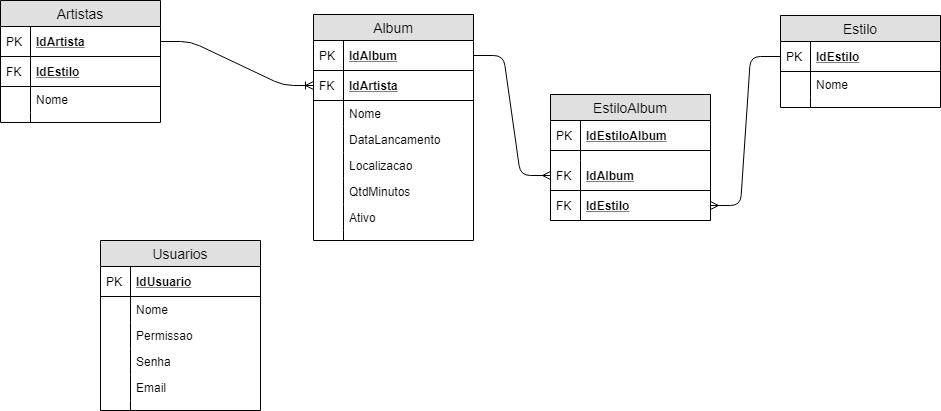

The diagram above was exported from draw.io. Its source (the exported page's mxGraphModel, read from the mxfile embedded in the PNG):
<mxGraphModel dx="971" dy="403" grid="1" gridSize="10" guides="1" tooltips="1" connect="1" arrows="1" fold="1" page="1" pageScale="1" pageWidth="827" pageHeight="1169" math="0" shadow="0">
  <root>
    <mxCell id="0" />
    <mxCell id="1" parent="0" />
    <mxCell id="dK4Xc7ExlIB3MMFDBKpa-39" value="Album" style="swimlane;fontStyle=0;childLayout=stackLayout;horizontal=1;startSize=26;fillColor=#e0e0e0;horizontalStack=0;resizeParent=1;resizeParentMax=0;resizeLast=0;collapsible=1;marginBottom=0;swimlaneFillColor=#ffffff;align=center;fontSize=14;" parent="1" vertex="1">
      <mxGeometry x="333" y="100" width="160" height="226" as="geometry" />
    </mxCell>
    <mxCell id="dK4Xc7ExlIB3MMFDBKpa-40" value="IdAlbum" style="shape=partialRectangle;top=0;left=0;right=0;bottom=1;align=left;verticalAlign=middle;fillColor=none;spacingLeft=34;spacingRight=4;overflow=hidden;rotatable=0;points=[[0,0.5],[1,0.5]];portConstraint=eastwest;dropTarget=0;fontStyle=5;fontSize=12;" parent="dK4Xc7ExlIB3MMFDBKpa-39" vertex="1">
      <mxGeometry y="26" width="160" height="30" as="geometry" />
    </mxCell>
    <mxCell id="dK4Xc7ExlIB3MMFDBKpa-41" value="PK" style="shape=partialRectangle;top=0;left=0;bottom=0;fillColor=none;align=left;verticalAlign=middle;spacingLeft=4;spacingRight=4;overflow=hidden;rotatable=0;points=[];portConstraint=eastwest;part=1;fontSize=12;" parent="dK4Xc7ExlIB3MMFDBKpa-40" vertex="1" connectable="0">
      <mxGeometry width="30" height="30" as="geometry" />
    </mxCell>
    <mxCell id="dK4Xc7ExlIB3MMFDBKpa-42" value="IdArtista" style="shape=partialRectangle;top=0;left=0;right=0;bottom=1;align=left;verticalAlign=middle;fillColor=none;spacingLeft=34;spacingRight=4;overflow=hidden;rotatable=0;points=[[0,0.5],[1,0.5]];portConstraint=eastwest;dropTarget=0;fontStyle=5;fontSize=12;" parent="dK4Xc7ExlIB3MMFDBKpa-39" vertex="1">
      <mxGeometry y="56" width="160" height="30" as="geometry" />
    </mxCell>
    <mxCell id="dK4Xc7ExlIB3MMFDBKpa-43" value="FK" style="shape=partialRectangle;top=0;left=0;bottom=0;fillColor=none;align=left;verticalAlign=middle;spacingLeft=4;spacingRight=4;overflow=hidden;rotatable=0;points=[];portConstraint=eastwest;part=1;fontSize=12;" parent="dK4Xc7ExlIB3MMFDBKpa-42" vertex="1" connectable="0">
      <mxGeometry width="30" height="30" as="geometry" />
    </mxCell>
    <mxCell id="dK4Xc7ExlIB3MMFDBKpa-44" value="Nome" style="shape=partialRectangle;top=0;left=0;right=0;bottom=0;align=left;verticalAlign=top;fillColor=none;spacingLeft=34;spacingRight=4;overflow=hidden;rotatable=0;points=[[0,0.5],[1,0.5]];portConstraint=eastwest;dropTarget=0;fontSize=12;" parent="dK4Xc7ExlIB3MMFDBKpa-39" vertex="1">
      <mxGeometry y="86" width="160" height="26" as="geometry" />
    </mxCell>
    <mxCell id="dK4Xc7ExlIB3MMFDBKpa-45" value="" style="shape=partialRectangle;top=0;left=0;bottom=0;fillColor=none;align=left;verticalAlign=top;spacingLeft=4;spacingRight=4;overflow=hidden;rotatable=0;points=[];portConstraint=eastwest;part=1;fontSize=12;" parent="dK4Xc7ExlIB3MMFDBKpa-44" vertex="1" connectable="0">
      <mxGeometry width="30" height="26" as="geometry" />
    </mxCell>
    <mxCell id="dK4Xc7ExlIB3MMFDBKpa-48" value="DataLancamento" style="shape=partialRectangle;top=0;left=0;right=0;bottom=0;align=left;verticalAlign=top;fillColor=none;spacingLeft=34;spacingRight=4;overflow=hidden;rotatable=0;points=[[0,0.5],[1,0.5]];portConstraint=eastwest;dropTarget=0;fontSize=12;" parent="dK4Xc7ExlIB3MMFDBKpa-39" vertex="1">
      <mxGeometry y="112" width="160" height="26" as="geometry" />
    </mxCell>
    <mxCell id="dK4Xc7ExlIB3MMFDBKpa-49" value="" style="shape=partialRectangle;top=0;left=0;bottom=0;fillColor=none;align=left;verticalAlign=top;spacingLeft=4;spacingRight=4;overflow=hidden;rotatable=0;points=[];portConstraint=eastwest;part=1;fontSize=12;" parent="dK4Xc7ExlIB3MMFDBKpa-48" vertex="1" connectable="0">
      <mxGeometry width="30" height="26" as="geometry" />
    </mxCell>
    <mxCell id="dK4Xc7ExlIB3MMFDBKpa-50" value="Localizacao" style="shape=partialRectangle;top=0;left=0;right=0;bottom=0;align=left;verticalAlign=top;fillColor=none;spacingLeft=34;spacingRight=4;overflow=hidden;rotatable=0;points=[[0,0.5],[1,0.5]];portConstraint=eastwest;dropTarget=0;fontSize=12;" parent="dK4Xc7ExlIB3MMFDBKpa-39" vertex="1">
      <mxGeometry y="138" width="160" height="26" as="geometry" />
    </mxCell>
    <mxCell id="dK4Xc7ExlIB3MMFDBKpa-51" value="" style="shape=partialRectangle;top=0;left=0;bottom=0;fillColor=none;align=left;verticalAlign=top;spacingLeft=4;spacingRight=4;overflow=hidden;rotatable=0;points=[];portConstraint=eastwest;part=1;fontSize=12;" parent="dK4Xc7ExlIB3MMFDBKpa-50" vertex="1" connectable="0">
      <mxGeometry width="30" height="26" as="geometry" />
    </mxCell>
    <mxCell id="dK4Xc7ExlIB3MMFDBKpa-52" value="QtdMinutos" style="shape=partialRectangle;top=0;left=0;right=0;bottom=0;align=left;verticalAlign=top;fillColor=none;spacingLeft=34;spacingRight=4;overflow=hidden;rotatable=0;points=[[0,0.5],[1,0.5]];portConstraint=eastwest;dropTarget=0;fontSize=12;" parent="dK4Xc7ExlIB3MMFDBKpa-39" vertex="1">
      <mxGeometry y="164" width="160" height="26" as="geometry" />
    </mxCell>
    <mxCell id="dK4Xc7ExlIB3MMFDBKpa-53" value="" style="shape=partialRectangle;top=0;left=0;bottom=0;fillColor=none;align=left;verticalAlign=top;spacingLeft=4;spacingRight=4;overflow=hidden;rotatable=0;points=[];portConstraint=eastwest;part=1;fontSize=12;" parent="dK4Xc7ExlIB3MMFDBKpa-52" vertex="1" connectable="0">
      <mxGeometry width="30" height="26" as="geometry" />
    </mxCell>
    <mxCell id="dK4Xc7ExlIB3MMFDBKpa-54" value="Ativo" style="shape=partialRectangle;top=0;left=0;right=0;bottom=0;align=left;verticalAlign=top;fillColor=none;spacingLeft=34;spacingRight=4;overflow=hidden;rotatable=0;points=[[0,0.5],[1,0.5]];portConstraint=eastwest;dropTarget=0;fontSize=12;" parent="dK4Xc7ExlIB3MMFDBKpa-39" vertex="1">
      <mxGeometry y="190" width="160" height="26" as="geometry" />
    </mxCell>
    <mxCell id="dK4Xc7ExlIB3MMFDBKpa-55" value="" style="shape=partialRectangle;top=0;left=0;bottom=0;fillColor=none;align=left;verticalAlign=top;spacingLeft=4;spacingRight=4;overflow=hidden;rotatable=0;points=[];portConstraint=eastwest;part=1;fontSize=12;" parent="dK4Xc7ExlIB3MMFDBKpa-54" vertex="1" connectable="0">
      <mxGeometry width="30" height="26" as="geometry" />
    </mxCell>
    <mxCell id="dK4Xc7ExlIB3MMFDBKpa-46" value="" style="shape=partialRectangle;top=0;left=0;right=0;bottom=0;align=left;verticalAlign=top;fillColor=none;spacingLeft=34;spacingRight=4;overflow=hidden;rotatable=0;points=[[0,0.5],[1,0.5]];portConstraint=eastwest;dropTarget=0;fontSize=12;" parent="dK4Xc7ExlIB3MMFDBKpa-39" vertex="1">
      <mxGeometry y="216" width="160" height="10" as="geometry" />
    </mxCell>
    <mxCell id="dK4Xc7ExlIB3MMFDBKpa-47" value="" style="shape=partialRectangle;top=0;left=0;bottom=0;fillColor=none;align=left;verticalAlign=top;spacingLeft=4;spacingRight=4;overflow=hidden;rotatable=0;points=[];portConstraint=eastwest;part=1;fontSize=12;" parent="dK4Xc7ExlIB3MMFDBKpa-46" vertex="1" connectable="0">
      <mxGeometry width="30" height="10" as="geometry" />
    </mxCell>
    <mxCell id="dK4Xc7ExlIB3MMFDBKpa-57" value="" style="edgeStyle=entityRelationEdgeStyle;fontSize=12;html=1;endArrow=ERoneToMany;exitX=1;exitY=0.5;exitDx=0;exitDy=0;entryX=0;entryY=0.5;entryDx=0;entryDy=0;" parent="1" source="dK4Xc7ExlIB3MMFDBKpa-13" target="dK4Xc7ExlIB3MMFDBKpa-42" edge="1">
      <mxGeometry width="100" height="100" relative="1" as="geometry">
        <mxPoint x="360" y="390" as="sourcePoint" />
        <mxPoint x="460" y="290" as="targetPoint" />
      </mxGeometry>
    </mxCell>
    <mxCell id="dK4Xc7ExlIB3MMFDBKpa-58" value="Usuarios" style="swimlane;fontStyle=0;childLayout=stackLayout;horizontal=1;startSize=26;fillColor=#e0e0e0;horizontalStack=0;resizeParent=1;resizeParentMax=0;resizeLast=0;collapsible=1;marginBottom=0;swimlaneFillColor=#ffffff;align=center;fontSize=14;" parent="1" vertex="1">
      <mxGeometry x="120" y="326" width="160" height="170" as="geometry" />
    </mxCell>
    <mxCell id="dK4Xc7ExlIB3MMFDBKpa-59" value="IdUsuario" style="shape=partialRectangle;top=0;left=0;right=0;bottom=1;align=left;verticalAlign=middle;fillColor=none;spacingLeft=34;spacingRight=4;overflow=hidden;rotatable=0;points=[[0,0.5],[1,0.5]];portConstraint=eastwest;dropTarget=0;fontStyle=5;fontSize=12;" parent="dK4Xc7ExlIB3MMFDBKpa-58" vertex="1">
      <mxGeometry y="26" width="160" height="30" as="geometry" />
    </mxCell>
    <mxCell id="dK4Xc7ExlIB3MMFDBKpa-60" value="PK" style="shape=partialRectangle;top=0;left=0;bottom=0;fillColor=none;align=left;verticalAlign=middle;spacingLeft=4;spacingRight=4;overflow=hidden;rotatable=0;points=[];portConstraint=eastwest;part=1;fontSize=12;" parent="dK4Xc7ExlIB3MMFDBKpa-59" vertex="1" connectable="0">
      <mxGeometry width="30" height="30" as="geometry" />
    </mxCell>
    <mxCell id="dK4Xc7ExlIB3MMFDBKpa-61" value="Nome" style="shape=partialRectangle;top=0;left=0;right=0;bottom=0;align=left;verticalAlign=top;fillColor=none;spacingLeft=34;spacingRight=4;overflow=hidden;rotatable=0;points=[[0,0.5],[1,0.5]];portConstraint=eastwest;dropTarget=0;fontSize=12;" parent="dK4Xc7ExlIB3MMFDBKpa-58" vertex="1">
      <mxGeometry y="56" width="160" height="26" as="geometry" />
    </mxCell>
    <mxCell id="dK4Xc7ExlIB3MMFDBKpa-62" value="" style="shape=partialRectangle;top=0;left=0;bottom=0;fillColor=none;align=left;verticalAlign=top;spacingLeft=4;spacingRight=4;overflow=hidden;rotatable=0;points=[];portConstraint=eastwest;part=1;fontSize=12;" parent="dK4Xc7ExlIB3MMFDBKpa-61" vertex="1" connectable="0">
      <mxGeometry width="30" height="26" as="geometry" />
    </mxCell>
    <mxCell id="dK4Xc7ExlIB3MMFDBKpa-69" value="Permissao" style="shape=partialRectangle;top=0;left=0;right=0;bottom=0;align=left;verticalAlign=top;fillColor=none;spacingLeft=34;spacingRight=4;overflow=hidden;rotatable=0;points=[[0,0.5],[1,0.5]];portConstraint=eastwest;dropTarget=0;fontSize=12;" parent="dK4Xc7ExlIB3MMFDBKpa-58" vertex="1">
      <mxGeometry y="82" width="160" height="26" as="geometry" />
    </mxCell>
    <mxCell id="dK4Xc7ExlIB3MMFDBKpa-70" value="" style="shape=partialRectangle;top=0;left=0;bottom=0;fillColor=none;align=left;verticalAlign=top;spacingLeft=4;spacingRight=4;overflow=hidden;rotatable=0;points=[];portConstraint=eastwest;part=1;fontSize=12;" parent="dK4Xc7ExlIB3MMFDBKpa-69" vertex="1" connectable="0">
      <mxGeometry width="30" height="26" as="geometry" />
    </mxCell>
    <mxCell id="dK4Xc7ExlIB3MMFDBKpa-67" value="Senha" style="shape=partialRectangle;top=0;left=0;right=0;bottom=0;align=left;verticalAlign=top;fillColor=none;spacingLeft=34;spacingRight=4;overflow=hidden;rotatable=0;points=[[0,0.5],[1,0.5]];portConstraint=eastwest;dropTarget=0;fontSize=12;" parent="dK4Xc7ExlIB3MMFDBKpa-58" vertex="1">
      <mxGeometry y="108" width="160" height="26" as="geometry" />
    </mxCell>
    <mxCell id="dK4Xc7ExlIB3MMFDBKpa-68" value="" style="shape=partialRectangle;top=0;left=0;bottom=0;fillColor=none;align=left;verticalAlign=top;spacingLeft=4;spacingRight=4;overflow=hidden;rotatable=0;points=[];portConstraint=eastwest;part=1;fontSize=12;" parent="dK4Xc7ExlIB3MMFDBKpa-67" vertex="1" connectable="0">
      <mxGeometry width="30" height="26" as="geometry" />
    </mxCell>
    <mxCell id="dK4Xc7ExlIB3MMFDBKpa-65" value="Email" style="shape=partialRectangle;top=0;left=0;right=0;bottom=0;align=left;verticalAlign=top;fillColor=none;spacingLeft=34;spacingRight=4;overflow=hidden;rotatable=0;points=[[0,0.5],[1,0.5]];portConstraint=eastwest;dropTarget=0;fontSize=12;" parent="dK4Xc7ExlIB3MMFDBKpa-58" vertex="1">
      <mxGeometry y="134" width="160" height="26" as="geometry" />
    </mxCell>
    <mxCell id="dK4Xc7ExlIB3MMFDBKpa-66" value="" style="shape=partialRectangle;top=0;left=0;bottom=0;fillColor=none;align=left;verticalAlign=top;spacingLeft=4;spacingRight=4;overflow=hidden;rotatable=0;points=[];portConstraint=eastwest;part=1;fontSize=12;" parent="dK4Xc7ExlIB3MMFDBKpa-65" vertex="1" connectable="0">
      <mxGeometry width="30" height="26" as="geometry" />
    </mxCell>
    <mxCell id="dK4Xc7ExlIB3MMFDBKpa-63" value="" style="shape=partialRectangle;top=0;left=0;right=0;bottom=0;align=left;verticalAlign=top;fillColor=none;spacingLeft=34;spacingRight=4;overflow=hidden;rotatable=0;points=[[0,0.5],[1,0.5]];portConstraint=eastwest;dropTarget=0;fontSize=12;" parent="dK4Xc7ExlIB3MMFDBKpa-58" vertex="1">
      <mxGeometry y="160" width="160" height="10" as="geometry" />
    </mxCell>
    <mxCell id="dK4Xc7ExlIB3MMFDBKpa-64" value="" style="shape=partialRectangle;top=0;left=0;bottom=0;fillColor=none;align=left;verticalAlign=top;spacingLeft=4;spacingRight=4;overflow=hidden;rotatable=0;points=[];portConstraint=eastwest;part=1;fontSize=12;" parent="dK4Xc7ExlIB3MMFDBKpa-63" vertex="1" connectable="0">
      <mxGeometry width="30" height="10" as="geometry" />
    </mxCell>
    <mxCell id="fBB5caSRIGke8m2ms9U7-12" value="" style="edgeStyle=entityRelationEdgeStyle;fontSize=12;html=1;endArrow=ERmany;exitX=1;exitY=0.5;exitDx=0;exitDy=0;entryX=0;entryY=0.5;entryDx=0;entryDy=0;" parent="1" source="dK4Xc7ExlIB3MMFDBKpa-40" target="fBB5caSRIGke8m2ms9U7-8" edge="1">
      <mxGeometry width="100" height="100" relative="1" as="geometry">
        <mxPoint x="430" y="530" as="sourcePoint" />
        <mxPoint x="530" y="430" as="targetPoint" />
      </mxGeometry>
    </mxCell>
    <mxCell id="fBB5caSRIGke8m2ms9U7-13" value="" style="edgeStyle=entityRelationEdgeStyle;fontSize=12;html=1;endArrow=ERmany;" parent="1" source="dK4Xc7ExlIB3MMFDBKpa-2" target="fBB5caSRIGke8m2ms9U7-10" edge="1">
      <mxGeometry width="100" height="100" relative="1" as="geometry">
        <mxPoint x="780" y="530" as="sourcePoint" />
        <mxPoint x="880" y="430" as="targetPoint" />
      </mxGeometry>
    </mxCell>
    <mxCell id="dK4Xc7ExlIB3MMFDBKpa-1" value="Estilo" style="swimlane;fontStyle=0;childLayout=stackLayout;horizontal=1;startSize=26;fillColor=#e0e0e0;horizontalStack=0;resizeParent=1;resizeParentMax=0;resizeLast=0;collapsible=1;marginBottom=0;swimlaneFillColor=#ffffff;align=center;fontSize=14;" parent="1" vertex="1">
      <mxGeometry x="800" y="101" width="160" height="92" as="geometry" />
    </mxCell>
    <mxCell id="dK4Xc7ExlIB3MMFDBKpa-2" value="IdEstilo" style="shape=partialRectangle;top=0;left=0;right=0;bottom=1;align=left;verticalAlign=middle;fillColor=none;spacingLeft=34;spacingRight=4;overflow=hidden;rotatable=0;points=[[0,0.5],[1,0.5]];portConstraint=eastwest;dropTarget=0;fontStyle=5;fontSize=12;" parent="dK4Xc7ExlIB3MMFDBKpa-1" vertex="1">
      <mxGeometry y="26" width="160" height="30" as="geometry" />
    </mxCell>
    <mxCell id="dK4Xc7ExlIB3MMFDBKpa-3" value="PK" style="shape=partialRectangle;top=0;left=0;bottom=0;fillColor=none;align=left;verticalAlign=middle;spacingLeft=4;spacingRight=4;overflow=hidden;rotatable=0;points=[];portConstraint=eastwest;part=1;fontSize=12;" parent="dK4Xc7ExlIB3MMFDBKpa-2" vertex="1" connectable="0">
      <mxGeometry width="30" height="30" as="geometry" />
    </mxCell>
    <mxCell id="dK4Xc7ExlIB3MMFDBKpa-4" value="Nome" style="shape=partialRectangle;top=0;left=0;right=0;bottom=0;align=left;verticalAlign=top;fillColor=none;spacingLeft=34;spacingRight=4;overflow=hidden;rotatable=0;points=[[0,0.5],[1,0.5]];portConstraint=eastwest;dropTarget=0;fontSize=12;" parent="dK4Xc7ExlIB3MMFDBKpa-1" vertex="1">
      <mxGeometry y="56" width="160" height="26" as="geometry" />
    </mxCell>
    <mxCell id="dK4Xc7ExlIB3MMFDBKpa-5" value="" style="shape=partialRectangle;top=0;left=0;bottom=0;fillColor=none;align=left;verticalAlign=top;spacingLeft=4;spacingRight=4;overflow=hidden;rotatable=0;points=[];portConstraint=eastwest;part=1;fontSize=12;" parent="dK4Xc7ExlIB3MMFDBKpa-4" vertex="1" connectable="0">
      <mxGeometry width="30" height="26" as="geometry" />
    </mxCell>
    <mxCell id="dK4Xc7ExlIB3MMFDBKpa-10" value="" style="shape=partialRectangle;top=0;left=0;right=0;bottom=0;align=left;verticalAlign=top;fillColor=none;spacingLeft=34;spacingRight=4;overflow=hidden;rotatable=0;points=[[0,0.5],[1,0.5]];portConstraint=eastwest;dropTarget=0;fontSize=12;" parent="dK4Xc7ExlIB3MMFDBKpa-1" vertex="1">
      <mxGeometry y="82" width="160" height="10" as="geometry" />
    </mxCell>
    <mxCell id="dK4Xc7ExlIB3MMFDBKpa-11" value="" style="shape=partialRectangle;top=0;left=0;bottom=0;fillColor=none;align=left;verticalAlign=top;spacingLeft=4;spacingRight=4;overflow=hidden;rotatable=0;points=[];portConstraint=eastwest;part=1;fontSize=12;" parent="dK4Xc7ExlIB3MMFDBKpa-10" vertex="1" connectable="0">
      <mxGeometry width="30" height="10" as="geometry" />
    </mxCell>
    <mxCell id="fBB5caSRIGke8m2ms9U7-1" value="EstiloAlbum" style="swimlane;fontStyle=0;childLayout=stackLayout;horizontal=1;startSize=26;fillColor=#e0e0e0;horizontalStack=0;resizeParent=1;resizeParentMax=0;resizeLast=0;collapsible=1;marginBottom=0;swimlaneFillColor=#ffffff;align=center;fontSize=14;" parent="1" vertex="1">
      <mxGeometry x="570" y="180" width="160" height="126" as="geometry" />
    </mxCell>
    <mxCell id="fBB5caSRIGke8m2ms9U7-2" value="IdEstiloAlbum" style="shape=partialRectangle;top=0;left=0;right=0;bottom=1;align=left;verticalAlign=middle;fillColor=none;spacingLeft=34;spacingRight=4;overflow=hidden;rotatable=0;points=[[0,0.5],[1,0.5]];portConstraint=eastwest;dropTarget=0;fontStyle=5;fontSize=12;" parent="fBB5caSRIGke8m2ms9U7-1" vertex="1">
      <mxGeometry y="26" width="160" height="30" as="geometry" />
    </mxCell>
    <mxCell id="fBB5caSRIGke8m2ms9U7-3" value="PK" style="shape=partialRectangle;top=0;left=0;bottom=0;fillColor=none;align=left;verticalAlign=middle;spacingLeft=4;spacingRight=4;overflow=hidden;rotatable=0;points=[];portConstraint=eastwest;part=1;fontSize=12;" parent="fBB5caSRIGke8m2ms9U7-2" vertex="1" connectable="0">
      <mxGeometry width="30" height="30" as="geometry" />
    </mxCell>
    <mxCell id="fBB5caSRIGke8m2ms9U7-6" value="" style="shape=partialRectangle;top=0;left=0;right=0;bottom=0;align=left;verticalAlign=top;fillColor=none;spacingLeft=34;spacingRight=4;overflow=hidden;rotatable=0;points=[[0,0.5],[1,0.5]];portConstraint=eastwest;dropTarget=0;fontSize=12;" parent="fBB5caSRIGke8m2ms9U7-1" vertex="1">
      <mxGeometry y="56" width="160" height="10" as="geometry" />
    </mxCell>
    <mxCell id="fBB5caSRIGke8m2ms9U7-7" value="" style="shape=partialRectangle;top=0;left=0;bottom=0;fillColor=none;align=left;verticalAlign=top;spacingLeft=4;spacingRight=4;overflow=hidden;rotatable=0;points=[];portConstraint=eastwest;part=1;fontSize=12;" parent="fBB5caSRIGke8m2ms9U7-6" vertex="1" connectable="0">
      <mxGeometry width="30" height="10" as="geometry" />
    </mxCell>
    <mxCell id="fBB5caSRIGke8m2ms9U7-8" value="IdAlbum" style="shape=partialRectangle;top=0;left=0;right=0;bottom=1;align=left;verticalAlign=middle;fillColor=none;spacingLeft=34;spacingRight=4;overflow=hidden;rotatable=0;points=[[0,0.5],[1,0.5]];portConstraint=eastwest;dropTarget=0;fontStyle=5;fontSize=12;" parent="fBB5caSRIGke8m2ms9U7-1" vertex="1">
      <mxGeometry y="66" width="160" height="30" as="geometry" />
    </mxCell>
    <mxCell id="fBB5caSRIGke8m2ms9U7-9" value="FK" style="shape=partialRectangle;top=0;left=0;bottom=0;fillColor=none;align=left;verticalAlign=middle;spacingLeft=4;spacingRight=4;overflow=hidden;rotatable=0;points=[];portConstraint=eastwest;part=1;fontSize=12;" parent="fBB5caSRIGke8m2ms9U7-8" vertex="1" connectable="0">
      <mxGeometry width="30" height="30" as="geometry" />
    </mxCell>
    <mxCell id="fBB5caSRIGke8m2ms9U7-10" value="IdEstilo" style="shape=partialRectangle;top=0;left=0;right=0;bottom=1;align=left;verticalAlign=middle;fillColor=none;spacingLeft=34;spacingRight=4;overflow=hidden;rotatable=0;points=[[0,0.5],[1,0.5]];portConstraint=eastwest;dropTarget=0;fontStyle=5;fontSize=12;" parent="fBB5caSRIGke8m2ms9U7-1" vertex="1">
      <mxGeometry y="96" width="160" height="30" as="geometry" />
    </mxCell>
    <mxCell id="fBB5caSRIGke8m2ms9U7-11" value="FK" style="shape=partialRectangle;top=0;left=0;bottom=0;fillColor=none;align=left;verticalAlign=middle;spacingLeft=4;spacingRight=4;overflow=hidden;rotatable=0;points=[];portConstraint=eastwest;part=1;fontSize=12;" parent="fBB5caSRIGke8m2ms9U7-10" vertex="1" connectable="0">
      <mxGeometry width="30" height="30" as="geometry" />
    </mxCell>
    <mxCell id="dK4Xc7ExlIB3MMFDBKpa-12" value="Artistas" style="swimlane;fontStyle=0;childLayout=stackLayout;horizontal=1;startSize=26;fillColor=#e0e0e0;horizontalStack=0;resizeParent=1;resizeParentMax=0;resizeLast=0;collapsible=1;marginBottom=0;swimlaneFillColor=#ffffff;align=center;fontSize=14;" parent="1" vertex="1">
      <mxGeometry x="20" y="86" width="160" height="122" as="geometry" />
    </mxCell>
    <mxCell id="dK4Xc7ExlIB3MMFDBKpa-13" value="IdArtista" style="shape=partialRectangle;top=0;left=0;right=0;bottom=1;align=left;verticalAlign=middle;fillColor=none;spacingLeft=34;spacingRight=4;overflow=hidden;rotatable=0;points=[[0,0.5],[1,0.5]];portConstraint=eastwest;dropTarget=0;fontStyle=5;fontSize=12;" parent="dK4Xc7ExlIB3MMFDBKpa-12" vertex="1">
      <mxGeometry y="26" width="160" height="30" as="geometry" />
    </mxCell>
    <mxCell id="dK4Xc7ExlIB3MMFDBKpa-14" value="PK" style="shape=partialRectangle;top=0;left=0;bottom=0;fillColor=none;align=left;verticalAlign=middle;spacingLeft=4;spacingRight=4;overflow=hidden;rotatable=0;points=[];portConstraint=eastwest;part=1;fontSize=12;" parent="dK4Xc7ExlIB3MMFDBKpa-13" vertex="1" connectable="0">
      <mxGeometry width="30" height="30" as="geometry" />
    </mxCell>
    <mxCell id="dK4Xc7ExlIB3MMFDBKpa-30" value="IdEstilo" style="shape=partialRectangle;top=0;left=0;right=0;bottom=1;align=left;verticalAlign=middle;fillColor=none;spacingLeft=34;spacingRight=4;overflow=hidden;rotatable=0;points=[[0,0.5],[1,0.5]];portConstraint=eastwest;dropTarget=0;fontStyle=5;fontSize=12;" parent="dK4Xc7ExlIB3MMFDBKpa-12" vertex="1">
      <mxGeometry y="56" width="160" height="30" as="geometry" />
    </mxCell>
    <mxCell id="dK4Xc7ExlIB3MMFDBKpa-31" value="FK" style="shape=partialRectangle;top=0;left=0;bottom=0;fillColor=none;align=left;verticalAlign=middle;spacingLeft=4;spacingRight=4;overflow=hidden;rotatable=0;points=[];portConstraint=eastwest;part=1;fontSize=12;" parent="dK4Xc7ExlIB3MMFDBKpa-30" vertex="1" connectable="0">
      <mxGeometry width="30" height="30" as="geometry" />
    </mxCell>
    <mxCell id="dK4Xc7ExlIB3MMFDBKpa-15" value="Nome" style="shape=partialRectangle;top=0;left=0;right=0;bottom=0;align=left;verticalAlign=top;fillColor=none;spacingLeft=34;spacingRight=4;overflow=hidden;rotatable=0;points=[[0,0.5],[1,0.5]];portConstraint=eastwest;dropTarget=0;fontSize=12;" parent="dK4Xc7ExlIB3MMFDBKpa-12" vertex="1">
      <mxGeometry y="86" width="160" height="26" as="geometry" />
    </mxCell>
    <mxCell id="dK4Xc7ExlIB3MMFDBKpa-16" value="" style="shape=partialRectangle;top=0;left=0;bottom=0;fillColor=none;align=left;verticalAlign=top;spacingLeft=4;spacingRight=4;overflow=hidden;rotatable=0;points=[];portConstraint=eastwest;part=1;fontSize=12;" parent="dK4Xc7ExlIB3MMFDBKpa-15" vertex="1" connectable="0">
      <mxGeometry width="30" height="26" as="geometry" />
    </mxCell>
    <mxCell id="dK4Xc7ExlIB3MMFDBKpa-21" value="" style="shape=partialRectangle;top=0;left=0;right=0;bottom=0;align=left;verticalAlign=top;fillColor=none;spacingLeft=34;spacingRight=4;overflow=hidden;rotatable=0;points=[[0,0.5],[1,0.5]];portConstraint=eastwest;dropTarget=0;fontSize=12;" parent="dK4Xc7ExlIB3MMFDBKpa-12" vertex="1">
      <mxGeometry y="112" width="160" height="10" as="geometry" />
    </mxCell>
    <mxCell id="dK4Xc7ExlIB3MMFDBKpa-22" value="" style="shape=partialRectangle;top=0;left=0;bottom=0;fillColor=none;align=left;verticalAlign=top;spacingLeft=4;spacingRight=4;overflow=hidden;rotatable=0;points=[];portConstraint=eastwest;part=1;fontSize=12;" parent="dK4Xc7ExlIB3MMFDBKpa-21" vertex="1" connectable="0">
      <mxGeometry width="30" height="10" as="geometry" />
    </mxCell>
  </root>
</mxGraphModel>